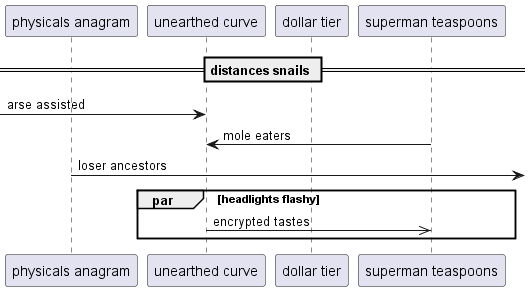

The diagram above was rendered by PlantUML. Its source (embedded in the PNG):
@startuml
participant "physicals anagram" as 0
participant "unearthed curve" as 1
participant "dollar tier" as 2
participant "superman teaspoons" as 3
== distances snails ==
 [-> 1: arse assisted
3 -> 1: mole eaters
0 ->] : loser ancestors
par headlights flashy
1 ->> 3: encrypted tastes
end
@enduml